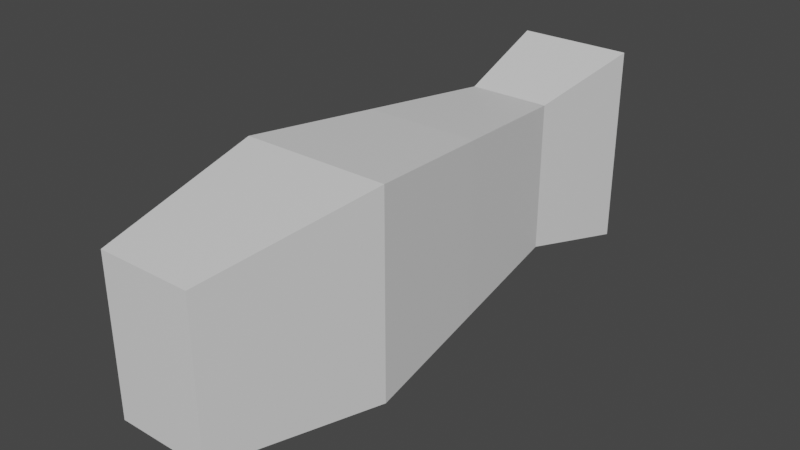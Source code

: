 # Source: newFish.blend  (saved by Blender 2.80.75; exported with 4.5.12 LTS)
import bpy
from mathutils import Matrix  # noqa: F401  (used for matrix-valued properties, if any)

bpy.ops.wm.read_factory_settings(use_empty=True)
scene = bpy.context.scene
scene.name = 'Scene'

# ---- collections
col_collection = bpy.data.collections.new('Collection'); scene.collection.children.link(col_collection)

# ---- materials (node trees are filled in below, after node groups)
mat_material = bpy.data.materials.new('Material')
mat_material.alpha_threshold = 0.0
mat_material.use_transparent_shadow = False
mat_material.line_color = (0.0, 0.0, 0.0, 1.0)
mat_material_001 = bpy.data.materials.new('Material.001')
mat_material_001.use_transparent_shadow = False

# ---- material node trees
mat_material.use_nodes = True; mat_material.node_tree.nodes.clear()
_N = mat_material.node_tree.nodes; _L = mat_material.node_tree.links
n0 = _N.new('ShaderNodeOutputMaterial'); n0.name = 'Material Output'; n0.location = (300, 300)
n1 = _N.new('ShaderNodeBsdfPrincipled'); n1.name = 'Principled BSDF'; n1.location = (10, 300)
n1.distribution = 'GGX'
n1.subsurface_method = 'BURLEY'
n1.inputs[2].default_value = 0.4
n1.inputs[3].default_value = 1.45
n1.inputs[27].default_value = (0.0, 0.0, 0.0, 1.0)
n1.inputs[28].default_value = 1.0
_L.new(n1.outputs[0], n0.inputs[0])
n0.is_active_output = True
mat_material_001.use_nodes = True; mat_material_001.node_tree.nodes.clear()
_N = mat_material_001.node_tree.nodes; _L = mat_material_001.node_tree.links
n0 = _N.new('ShaderNodeOutputMaterial'); n0.name = 'Material Output'; n0.location = (300, 300)
n1 = _N.new('ShaderNodeBsdfPrincipled'); n1.name = 'Principled BSDF'; n1.location = (10, 300)
n1.distribution = 'GGX'
n1.subsurface_method = 'BURLEY'
n1.inputs[3].default_value = 1.45
n1.inputs[27].default_value = (0.0, 0.0, 0.0, 1.0)
n1.inputs[28].default_value = 1.0
_L.new(n1.outputs[0], n0.inputs[0])
n0.is_active_output = True

# ---- world
world_world = bpy.data.worlds.new('World'); scene.world = world_world
world_world.use_nodes = True; world_world.node_tree.nodes.clear()
_N = world_world.node_tree.nodes; _L = world_world.node_tree.links
n0 = _N.new('ShaderNodeOutputWorld'); n0.name = 'World Output'; n0.location = (300, 300)
n1 = _N.new('ShaderNodeBackground'); n1.name = 'Background'; n1.location = (10, 300)
n1.inputs[0].default_value = (0.05088, 0.05088, 0.05088, 1.0)
_L.new(n1.outputs[0], n0.inputs[0])
n0.is_active_output = True
world_world.color = (0.05088, 0.05088, 0.05088)
world_world.use_sun_shadow = False
world_world.sun_shadow_jitter_overblur = 0.0

# ---- meshes
me_cube = bpy.data.meshes.new('Cube')
me_cube.from_pydata([(0.2867, 1.164, 0.5296), (0.2867, 1.164, -0.5296), (0.516, -0.7314, 0.7043), (0.516, -0.7314, -0.7043), (-0.2867, 1.164, 0.5296), (-0.2867, 1.164, -0.5296), (-0.516, -0.7314, 0.7043), (-0.516, -0.7314, -0.7043), (0.3224, -1.939, 0.5285), (0.3224, -1.939, -0.5285), (-0.3224, -1.939, 0.5285), (-0.3224, -1.939, -0.5285), (0.4052, 1.972, 0.7126), (0.4052, 1.972, -0.7126), (-0.4052, 1.972, 0.7126), (-0.4052, 1.972, -0.7126), (-0.4014, 0.2161, -0.6169), (0.4014, 0.2161, 0.6169), (-0.4014, 0.2161, 0.6169), (0.4014, 0.2161, -0.6169)], [], [(17, 18, 6, 2), (6, 7, 11, 10), (16, 18, 4, 5), (16, 19, 3, 7), (19, 17, 2, 3), (5, 4, 14, 15), (9, 8, 10, 11), (7, 3, 9, 11), (2, 6, 10, 8), (3, 2, 8, 9), (15, 14, 12, 13), (1, 5, 15, 13), (4, 0, 12, 14), (0, 1, 13, 12), (1, 0, 17, 19), (5, 1, 19, 16), (7, 6, 18, 16), (0, 4, 18, 17)])
me_cube.polygons.foreach_set('material_index', [1, 0, 0, 1, 1, 1, 0, 0, 0, 0, 1, 1, 1, 1, 0, 0, 1, 0])
_uv = me_cube.uv_layers.new(name='UVMap')
_uv.uv.foreach_set('vector', [0.375, 0.125, 0.625, 0.125, 0.625, 0.25, 0.375, 0.25, 0.625, 0.5, 0.375, 0.5, 0.375, 0.5, 0.625, 0.5, 0.375, 0.625, 0.625, 0.625, 0.625, 0.75, 0.375, 0.75, 0.375, 0.875, 0.625, 0.875, 0.625, 1.0, 0.375, 1.0, 0.125, 0.625, 0.375, 0.625, 0.375, 0.75, 0.125, 0.75, 0.375, 0.75, 0.625, 0.75, 0.625, 0.75, 0.375, 0.75, 0.375, 0.25, 0.625, 0.25, 0.625, 0.5, 0.375, 0.5, 0.375, 1.0, 0.625, 1.0, 0.625, 1.0, 0.375, 1.0, 0.375, 0.25, 0.625, 0.25, 0.625, 0.25, 0.375, 0.25, 0.125, 0.75, 0.375, 0.75, 0.375, 0.75, 0.125, 0.75, 0.625, 0.5, 0.875, 0.5, 0.875, 0.75, 0.625, 0.75, 0.625, 0.75, 0.375, 0.75, 0.375, 0.75, 0.625, 0.75, 0.625, 0.0, 0.375, 0.0, 0.375, 0.0, 0.625, 0.0, 0.375, 0.5, 0.125, 0.5, 0.125, 0.5, 0.375, 0.5, 0.125, 0.5, 0.375, 0.5, 0.375, 0.625, 0.125, 0.625, 0.375, 0.75, 0.625, 0.75, 0.625, 0.875, 0.375, 0.875, 0.375, 0.5, 0.625, 0.5, 0.625, 0.625, 0.375, 0.625, 0.375, 0.0, 0.625, 0.0, 0.625, 0.125, 0.375, 0.125])
me_cube.materials.append(mat_material)
me_cube.materials.append(mat_material_001)
me_cube.use_remesh_preserve_volume = False
me_cube.use_remesh_preserve_attributes = False
me_cube.use_mirror_vertex_groups = False
me_cube.update()

# ---- objects
ob_cube = bpy.data.objects.new('Cube', me_cube)

# ---- transforms, parenting, visibility, modifiers, constraints
ob_cube.location = (0.0, 0.0, 0.0)
ob_cube.lock_rotations_4d = False
ob_cube.empty_display_type = 'ARROWS'
ob_cube.lineart.crease_threshold = 0.0

# ---- collection membership
col_collection.objects.link(ob_cube)

# ---- scene / render settings (as saved in the file)
scene.frame_start = 1; scene.frame_end = 250; scene.frame_set(1)
scene.render.engine = 'BLENDER_EEVEE_NEXT'
scene.cycles.use_denoising = False
scene.cycles.samples = 128
scene.cycles.sampling_pattern = 'TABULATED_SOBOL'
scene.cycles.use_adaptive_sampling = False
scene.cycles.use_light_tree = False
scene.view_settings.view_transform = 'Filmic'
bpy.context.view_layer.update()

# ---- added for rendering (the .blend has no active camera and no usable light): camera, sun
cam_auto = bpy.data.cameras.new('AutoCamera')
cam_auto.lens = 50.0
cam_auto.sensor_width = 36.0
cam_auto.clip_end = 1000.0
ob_auto_camera = bpy.data.objects.new('AutoCamera', cam_auto)
scene.collection.objects.link(ob_auto_camera)
ob_auto_camera.location = (3.96807, -4.74506, 3.17446)
ob_auto_camera.rotation_euler = (1.09748, -7.21219e-08, 0.694738)
scene.camera = ob_auto_camera
light_auto_sun = bpy.data.lights.new('AutoSun', 'SUN')
light_auto_sun.energy = 3.0
light_auto_sun.angle = 0.0523599
ob_auto_sun = bpy.data.objects.new('AutoSun', light_auto_sun)
scene.collection.objects.link(ob_auto_sun)
ob_auto_sun.rotation_euler = (0.872665, 0.174533, 0.523599)
bpy.context.view_layer.update()
